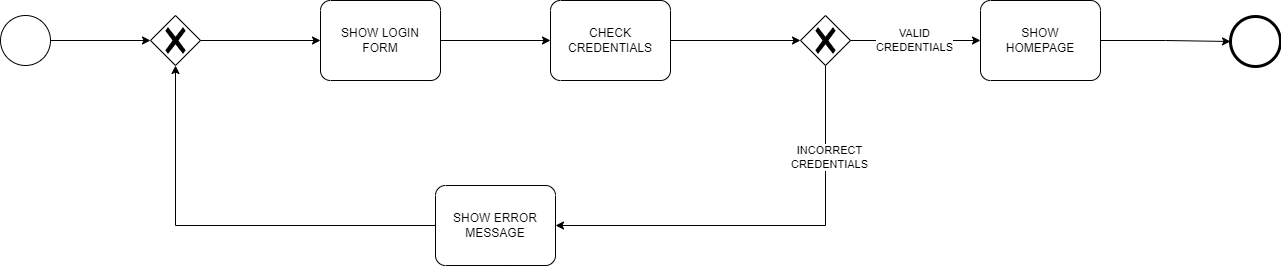

The diagram above was exported from draw.io. Its source (the exported page's mxGraphModel, read from the mxfile embedded in the PNG):
<mxGraphModel dx="1500" dy="827" grid="1" gridSize="10" guides="1" tooltips="1" connect="1" arrows="1" fold="1" page="1" pageScale="1" pageWidth="1169" pageHeight="827" math="0" shadow="0">
  <root>
    <mxCell id="0" />
    <mxCell id="1" parent="0" />
    <mxCell id="gFND5DnCeMa-S6dAK8qJ-1" value="" style="points=[[0.145,0.145,0],[0.5,0,0],[0.855,0.145,0],[1,0.5,0],[0.855,0.855,0],[0.5,1,0],[0.145,0.855,0],[0,0.5,0]];shape=mxgraph.bpmn.event;html=1;verticalLabelPosition=bottom;labelBackgroundColor=#ffffff;verticalAlign=top;align=center;perimeter=ellipsePerimeter;outlineConnect=0;aspect=fixed;outline=standard;symbol=general;" parent="1" vertex="1">
      <mxGeometry x="90" y="210" width="50" height="50" as="geometry" />
    </mxCell>
    <mxCell id="gFND5DnCeMa-S6dAK8qJ-2" value="" style="points=[[0.25,0.25,0],[0.5,0,0],[0.75,0.25,0],[1,0.5,0],[0.75,0.75,0],[0.5,1,0],[0.25,0.75,0],[0,0.5,0]];shape=mxgraph.bpmn.gateway2;html=1;verticalLabelPosition=bottom;labelBackgroundColor=#ffffff;verticalAlign=top;align=center;perimeter=rhombusPerimeter;outlineConnect=0;outline=none;symbol=none;gwType=exclusive;" parent="1" vertex="1">
      <mxGeometry x="240" y="210" width="50" height="50" as="geometry" />
    </mxCell>
    <mxCell id="gFND5DnCeMa-S6dAK8qJ-3" style="edgeStyle=orthogonalEdgeStyle;rounded=0;orthogonalLoop=1;jettySize=auto;html=1;entryX=0;entryY=0.5;entryDx=0;entryDy=0;entryPerimeter=0;" parent="1" source="gFND5DnCeMa-S6dAK8qJ-1" target="gFND5DnCeMa-S6dAK8qJ-2" edge="1">
      <mxGeometry relative="1" as="geometry" />
    </mxCell>
    <mxCell id="gFND5DnCeMa-S6dAK8qJ-4" value="SHOW LOGIN&lt;br&gt;FORM" style="points=[[0.25,0,0],[0.5,0,0],[0.75,0,0],[1,0.25,0],[1,0.5,0],[1,0.75,0],[0.75,1,0],[0.5,1,0],[0.25,1,0],[0,0.75,0],[0,0.5,0],[0,0.25,0]];shape=mxgraph.bpmn.task;whiteSpace=wrap;rectStyle=rounded;size=10;html=1;container=1;expand=0;collapsible=0;taskMarker=abstract;" parent="1" vertex="1">
      <mxGeometry x="410" y="195" width="120" height="80" as="geometry" />
    </mxCell>
    <mxCell id="gFND5DnCeMa-S6dAK8qJ-5" style="edgeStyle=orthogonalEdgeStyle;rounded=0;orthogonalLoop=1;jettySize=auto;html=1;exitX=1;exitY=0.5;exitDx=0;exitDy=0;exitPerimeter=0;entryX=0;entryY=0.5;entryDx=0;entryDy=0;entryPerimeter=0;" parent="1" source="gFND5DnCeMa-S6dAK8qJ-2" target="gFND5DnCeMa-S6dAK8qJ-4" edge="1">
      <mxGeometry relative="1" as="geometry" />
    </mxCell>
    <mxCell id="gFND5DnCeMa-S6dAK8qJ-9" style="edgeStyle=orthogonalEdgeStyle;rounded=0;orthogonalLoop=1;jettySize=auto;html=1;exitX=1;exitY=0.5;exitDx=0;exitDy=0;exitPerimeter=0;" parent="1" source="gFND5DnCeMa-S6dAK8qJ-6" target="gFND5DnCeMa-S6dAK8qJ-8" edge="1">
      <mxGeometry relative="1" as="geometry" />
    </mxCell>
    <mxCell id="gFND5DnCeMa-S6dAK8qJ-6" value="CHECK&lt;br&gt;CREDENTIALS" style="points=[[0.25,0,0],[0.5,0,0],[0.75,0,0],[1,0.25,0],[1,0.5,0],[1,0.75,0],[0.75,1,0],[0.5,1,0],[0.25,1,0],[0,0.75,0],[0,0.5,0],[0,0.25,0]];shape=mxgraph.bpmn.task;whiteSpace=wrap;rectStyle=rounded;size=10;html=1;container=1;expand=0;collapsible=0;taskMarker=abstract;" parent="1" vertex="1">
      <mxGeometry x="640" y="195" width="120" height="80" as="geometry" />
    </mxCell>
    <mxCell id="gFND5DnCeMa-S6dAK8qJ-7" style="edgeStyle=orthogonalEdgeStyle;rounded=0;orthogonalLoop=1;jettySize=auto;html=1;exitX=1;exitY=0.5;exitDx=0;exitDy=0;exitPerimeter=0;entryX=0;entryY=0.5;entryDx=0;entryDy=0;entryPerimeter=0;" parent="1" source="gFND5DnCeMa-S6dAK8qJ-4" target="gFND5DnCeMa-S6dAK8qJ-6" edge="1">
      <mxGeometry relative="1" as="geometry" />
    </mxCell>
    <mxCell id="gFND5DnCeMa-S6dAK8qJ-12" style="edgeStyle=orthogonalEdgeStyle;rounded=0;orthogonalLoop=1;jettySize=auto;html=1;exitX=0.5;exitY=1;exitDx=0;exitDy=0;exitPerimeter=0;entryX=1;entryY=0.5;entryDx=0;entryDy=0;entryPerimeter=0;" parent="1" source="gFND5DnCeMa-S6dAK8qJ-8" target="gFND5DnCeMa-S6dAK8qJ-10" edge="1">
      <mxGeometry relative="1" as="geometry">
        <mxPoint x="915" y="420" as="targetPoint" />
      </mxGeometry>
    </mxCell>
    <mxCell id="gFND5DnCeMa-S6dAK8qJ-13" value="INCORRECT&lt;br&gt;CREDENTIALS" style="edgeLabel;html=1;align=center;verticalAlign=middle;resizable=0;points=[];" parent="gFND5DnCeMa-S6dAK8qJ-12" vertex="1" connectable="0">
      <mxGeometry x="-0.5749" y="3" relative="1" as="geometry">
        <mxPoint as="offset" />
      </mxGeometry>
    </mxCell>
    <mxCell id="gFND5DnCeMa-S6dAK8qJ-8" value="" style="points=[[0.25,0.25,0],[0.5,0,0],[0.75,0.25,0],[1,0.5,0],[0.75,0.75,0],[0.5,1,0],[0.25,0.75,0],[0,0.5,0]];shape=mxgraph.bpmn.gateway2;html=1;verticalLabelPosition=bottom;labelBackgroundColor=#ffffff;verticalAlign=top;align=center;perimeter=rhombusPerimeter;outlineConnect=0;outline=none;symbol=none;gwType=exclusive;" parent="1" vertex="1">
      <mxGeometry x="890" y="210" width="50" height="50" as="geometry" />
    </mxCell>
    <mxCell id="gFND5DnCeMa-S6dAK8qJ-10" value="SHOW ERROR&lt;br&gt;MESSAGE" style="points=[[0.25,0,0],[0.5,0,0],[0.75,0,0],[1,0.25,0],[1,0.5,0],[1,0.75,0],[0.75,1,0],[0.5,1,0],[0.25,1,0],[0,0.75,0],[0,0.5,0],[0,0.25,0]];shape=mxgraph.bpmn.task;whiteSpace=wrap;rectStyle=rounded;size=10;html=1;container=1;expand=0;collapsible=0;taskMarker=abstract;" parent="1" vertex="1">
      <mxGeometry x="525" y="380" width="120" height="80" as="geometry" />
    </mxCell>
    <mxCell id="gFND5DnCeMa-S6dAK8qJ-14" style="edgeStyle=orthogonalEdgeStyle;rounded=0;orthogonalLoop=1;jettySize=auto;html=1;exitX=0;exitY=0.5;exitDx=0;exitDy=0;exitPerimeter=0;entryX=0.5;entryY=1;entryDx=0;entryDy=0;entryPerimeter=0;" parent="1" source="gFND5DnCeMa-S6dAK8qJ-10" target="gFND5DnCeMa-S6dAK8qJ-2" edge="1">
      <mxGeometry relative="1" as="geometry" />
    </mxCell>
    <mxCell id="gFND5DnCeMa-S6dAK8qJ-15" value="SHOW&lt;br&gt;HOMEPAGE" style="points=[[0.25,0,0],[0.5,0,0],[0.75,0,0],[1,0.25,0],[1,0.5,0],[1,0.75,0],[0.75,1,0],[0.5,1,0],[0.25,1,0],[0,0.75,0],[0,0.5,0],[0,0.25,0]];shape=mxgraph.bpmn.task;whiteSpace=wrap;rectStyle=rounded;size=10;html=1;container=1;expand=0;collapsible=0;taskMarker=abstract;" parent="1" vertex="1">
      <mxGeometry x="1070" y="195" width="120" height="80" as="geometry" />
    </mxCell>
    <mxCell id="gFND5DnCeMa-S6dAK8qJ-16" style="edgeStyle=orthogonalEdgeStyle;rounded=0;orthogonalLoop=1;jettySize=auto;html=1;exitX=1;exitY=0.5;exitDx=0;exitDy=0;exitPerimeter=0;entryX=0;entryY=0.5;entryDx=0;entryDy=0;entryPerimeter=0;" parent="1" source="gFND5DnCeMa-S6dAK8qJ-8" target="gFND5DnCeMa-S6dAK8qJ-15" edge="1">
      <mxGeometry relative="1" as="geometry" />
    </mxCell>
    <mxCell id="gFND5DnCeMa-S6dAK8qJ-17" value="VALID&lt;br&gt;CREDENTIALS" style="edgeLabel;html=1;align=center;verticalAlign=middle;resizable=0;points=[];" parent="gFND5DnCeMa-S6dAK8qJ-16" vertex="1" connectable="0">
      <mxGeometry x="-0.0359" y="1" relative="1" as="geometry">
        <mxPoint as="offset" />
      </mxGeometry>
    </mxCell>
    <mxCell id="gFND5DnCeMa-S6dAK8qJ-18" value="" style="points=[[0.145,0.145,0],[0.5,0,0],[0.855,0.145,0],[1,0.5,0],[0.855,0.855,0],[0.5,1,0],[0.145,0.855,0],[0,0.5,0]];shape=mxgraph.bpmn.event;html=1;verticalLabelPosition=bottom;labelBackgroundColor=#ffffff;verticalAlign=top;align=center;perimeter=ellipsePerimeter;outlineConnect=0;aspect=fixed;outline=end;symbol=terminate2;" parent="1" vertex="1">
      <mxGeometry x="1320" y="211" width="50" height="50" as="geometry" />
    </mxCell>
    <mxCell id="gFND5DnCeMa-S6dAK8qJ-19" style="edgeStyle=orthogonalEdgeStyle;rounded=0;orthogonalLoop=1;jettySize=auto;html=1;exitX=1;exitY=0.5;exitDx=0;exitDy=0;exitPerimeter=0;entryX=0;entryY=0.5;entryDx=0;entryDy=0;entryPerimeter=0;" parent="1" source="gFND5DnCeMa-S6dAK8qJ-15" target="gFND5DnCeMa-S6dAK8qJ-18" edge="1">
      <mxGeometry relative="1" as="geometry" />
    </mxCell>
  </root>
</mxGraphModel>